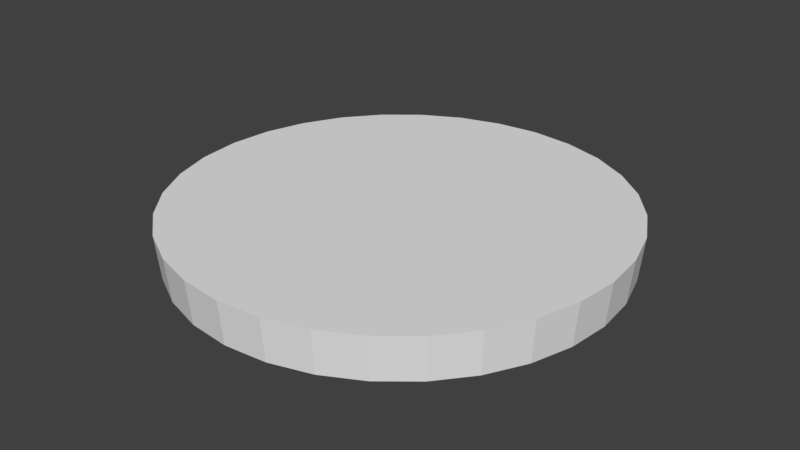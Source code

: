 # Source: dial.blend  (saved by Blender 2.78.0; exported with 4.5.12 LTS)
import bpy
from mathutils import Matrix  # noqa: F401  (used for matrix-valued properties, if any)

bpy.ops.wm.read_factory_settings(use_empty=True)
scene = bpy.context.scene
scene.name = 'Scene'

# ---- collections
col_collection_1 = bpy.data.collections.new('Collection 1'); scene.collection.children.link(col_collection_1)

# ---- materials (node trees are filled in below, after node groups)
mat_material_001 = bpy.data.materials.new('Material.001')
mat_material_001.alpha_threshold = 0.0
mat_material_001.use_transparent_shadow = False
mat_material_001.roughness = 0.5

# ---- material node trees

# ---- world
world_world = bpy.data.worlds.new('World'); scene.world = world_world
world_world.color = (0.05088, 0.05088, 0.05088)
world_world.use_sun_shadow = False
world_world.sun_shadow_jitter_overblur = 0.0
world_world.cycles.sampling_method = 'MANUAL'

# ---- meshes
me_sphere = bpy.data.meshes.new('Sphere')
me_sphere.from_pydata([(-0.5513, -0.3042, -0.9025), (-0.555, -0.2853, -1.098), (-0.3637, -0.2473, -0.9025), (-0.371, -0.2295, -1.098), (-0.1908, -0.1548, -0.9025), (-0.2015, -0.1389, -1.098), (-0.03925, -0.03048, -0.9025), (-0.05284, -0.01689, -1.098), (0.08511, 0.1211, -0.9025), (0.06913, 0.1317, -1.098), (0.1775, 0.2939, -0.9025), (0.1598, 0.3013, -1.098), (0.2344, 0.4815, -0.9025), (0.2156, 0.4853, -1.098), (0.2536, 0.6766, -0.9025), (0.2344, 0.6766, -1.098), (0.2344, 0.8717, -0.9025), (0.2156, 0.868, -1.098), (0.1775, 1.059, -0.9025), (0.1598, 1.052, -1.098), (0.08511, 1.232, -0.9025), (0.06913, 1.222, -1.098), (-0.03925, 1.384, -0.9025), (-0.05284, 1.37, -1.098), (-0.1908, 1.508, -0.9025), (-0.2015, 1.492, -1.098), (-0.3637, 1.601, -0.9025), (-0.371, 1.583, -1.098), (-0.5513, 1.657, -0.9025), (-0.555, 1.639, -1.098), (-0.7464, 1.677, -0.9025), (-0.7464, 1.657, -1.098), (-0.9415, 1.657, -0.9025), (-0.9377, 1.639, -1.098), (-1.129, 1.601, -0.9025), (-1.122, 1.583, -1.098), (-1.302, 1.508, -0.9025), (-1.291, 1.492, -1.098), (-1.453, 1.384, -0.9025), (-1.44, 1.37, -1.098), (-1.578, 1.232, -0.9025), (-1.562, 1.222, -1.098), (-1.67, 1.059, -0.9025), (-1.652, 1.052, -1.098), (-1.727, 0.8717, -0.9025), (-1.708, 0.868, -1.098), (-1.746, 0.6766, -0.9025), (-1.727, 0.6766, -1.098), (-1.727, 0.4815, -0.9025), (-1.708, 0.4853, -1.098), (-1.67, 0.2939, -0.9025), (-1.652, 0.3013, -1.098), (-1.578, 0.1211, -0.9025), (-1.562, 0.1317, -1.098), (-1.453, -0.03048, -0.9025), (-1.44, -0.01689, -1.098), (-1.302, -0.1548, -0.9025), (-1.291, -0.1389, -1.098), (-1.129, -0.2473, -0.9025), (-1.122, -0.2295, -1.098), (-0.9414, -0.3042, -0.9025), (-0.9377, -0.2853, -1.098), (-0.7464, -0.3234, -0.9025), (-0.7464, -0.3042, -1.098)], [], [(63, 1, 0, 62), (1, 3, 2, 0), (3, 5, 4, 2), (5, 7, 6, 4), (7, 9, 8, 6), (9, 11, 10, 8), (11, 13, 12, 10), (13, 15, 14, 12), (15, 17, 16, 14), (17, 19, 18, 16), (19, 21, 20, 18), (21, 23, 22, 20), (23, 25, 24, 22), (25, 27, 26, 24), (27, 29, 28, 26), (29, 31, 30, 28), (31, 33, 32, 30), (33, 35, 34, 32), (35, 37, 36, 34), (37, 39, 38, 36), (39, 41, 40, 38), (41, 43, 42, 40), (43, 45, 44, 42), (45, 47, 46, 44), (47, 49, 48, 46), (49, 51, 50, 48), (51, 53, 52, 50), (53, 55, 54, 52), (55, 57, 56, 54), (57, 59, 58, 56), (59, 61, 60, 58), (3, 1, 63, 61, 59, 57, 55, 53, 51, 49, 47, 45, 43, 41, 39, 37, 35, 33, 31, 29, 27, 25, 23, 21, 19, 17, 15, 13, 11, 9, 7, 5), (2, 4, 6, 8, 10, 12, 14, 16, 18, 20, 22, 24, 26, 28, 30, 32, 34, 36, 38, 40, 42, 44, 46, 48, 50, 52, 54, 56, 58, 60, 62, 0), (61, 63, 62, 60)])
_uv = me_sphere.uv_layers.new(name='UVMap')
_uv.uv.foreach_set('vector', [0.1548, 0.5067, 0.1534, 0.5546, 0.1037, 0.5536, 0.1051, 0.5049, 0.1534, 0.5546, 0.1529, 0.6033, 0.1032, 0.6033, 0.1037, 0.5536, 0.1529, 0.6033, 0.1534, 0.6512, 0.1037, 0.6521, 0.1032, 0.6033, 0.1534, 0.6512, 0.1548, 0.6962, 0.1051, 0.6981, 0.1037, 0.6521, 0.6099, 0.4974, 0.608, 0.5425, 0.5583, 0.5411, 0.5602, 0.4951, 0.608, 0.5425, 0.6071, 0.5903, 0.5574, 0.5899, 0.5583, 0.5411, 0.6071, 0.5903, 0.6071, 0.6391, 0.5574, 0.6396, 0.5574, 0.5899, 0.6071, 0.6391, 0.608, 0.6869, 0.5583, 0.6883, 0.5574, 0.6396, 0.608, 0.6869, 0.6099, 0.732, 0.5602, 0.7343, 0.5583, 0.6883, 0.5574, 0.4974, 0.5555, 0.5425, 0.5058, 0.5411, 0.5077, 0.4951, 0.5555, 0.5425, 0.5546, 0.5903, 0.5049, 0.5899, 0.5058, 0.5411, 0.5546, 0.5903, 0.5546, 0.6391, 0.5049, 0.6396, 0.5049, 0.5899, 0.5546, 0.6391, 0.5555, 0.6869, 0.5058, 0.6883, 0.5049, 0.6396, 0.5555, 0.6869, 0.5574, 0.732, 0.5077, 0.7343, 0.5058, 0.6883, 0.1032, 0.5067, 0.1018, 0.5517, 0.05209, 0.5508, 0.05352, 0.5049, 0.1018, 0.5517, 0.1013, 0.5996, 0.0516, 0.5996, 0.05209, 0.5508, 0.1013, 0.5996, 0.1018, 0.6483, 0.05209, 0.6493, 0.0516, 0.5996, 0.1018, 0.6483, 0.1032, 0.6962, 0.05352, 0.6981, 0.05209, 0.6493, 0.2055, 0.5063, 0.2045, 0.5541, 0.1548, 0.5536, 0.1558, 0.5049, 0.2045, 0.5541, 0.2045, 0.6029, 0.1548, 0.6033, 0.1548, 0.5536, 0.2045, 0.6029, 0.2055, 0.6507, 0.1558, 0.6521, 0.1548, 0.6033, 0.6615, 0.497, 0.6601, 0.5449, 0.6103, 0.5439, 0.6118, 0.4951, 0.6601, 0.5449, 0.6596, 0.5936, 0.6099, 0.5936, 0.6103, 0.5439, 0.6596, 0.5936, 0.6601, 0.6415, 0.6103, 0.6424, 0.6099, 0.5936, 0.6601, 0.6415, 0.6615, 0.6865, 0.6118, 0.6884, 0.6103, 0.6424, 0.0516, 0.5067, 0.0502, 0.5517, 0.0004838, 0.5508, 0.001917, 0.5049, 0.0502, 0.5517, 0.04972, 0.5996, 0.0, 0.5996, 0.0004838, 0.5508, 0.04972, 0.5996, 0.0502, 0.6483, 0.0004839, 0.6493, 0.0, 0.5996, 0.0502, 0.6483, 0.0516, 0.6962, 0.001917, 0.6981, 0.0004839, 0.6493, 0.2561, 0.5063, 0.2552, 0.5541, 0.2055, 0.5536, 0.2064, 0.5049, 0.2552, 0.5541, 0.2552, 0.6029, 0.2055, 0.6033, 0.2055, 0.5536, 0.9718, 0.1303, 0.9905, 0.1754, 1.0, 0.2232, 1.0, 0.272, 0.9905, 0.3198, 0.9718, 0.3648, 0.9447, 0.4054, 0.9102, 0.4399, 0.8697, 0.467, 0.8246, 0.4856, 0.7768, 0.4951, 0.728, 0.4951, 0.6802, 0.4856, 0.6352, 0.467, 0.5946, 0.4399, 0.5601, 0.4054, 0.533, 0.3648, 0.5144, 0.3198, 0.5049, 0.272, 0.5049, 0.2232, 0.5144, 0.1754, 0.533, 0.1303, 0.5601, 0.08975, 0.5946, 0.05527, 0.6352, 0.02818, 0.6802, 0.009514, 0.728, 0.0, 0.7768, 3.402e-08, 0.8246, 0.009514, 0.8697, 0.02818, 0.9102, 0.05527, 0.9447, 0.08976, 0.4761, 0.372, 0.4485, 0.4133, 0.4133, 0.4485, 0.372, 0.4761, 0.3261, 0.4951, 0.2773, 0.5049, 0.2276, 0.5049, 0.1788, 0.4951, 0.1329, 0.4761, 0.09151, 0.4485, 0.05635, 0.4133, 0.02873, 0.372, 0.009701, 0.3261, 0.0, 0.2773, 0.0, 0.2276, 0.009701, 0.1788, 0.02873, 0.1329, 0.05635, 0.09151, 0.09151, 0.05635, 0.1329, 0.02873, 0.1788, 0.009701, 0.2276, 0.0, 0.2773, 0.0, 0.3261, 0.009701, 0.372, 0.02873, 0.4133, 0.05635, 0.4485, 0.09151, 0.4761, 0.1329, 0.4951, 0.1788, 0.5049, 0.2276, 0.5049, 0.2773, 0.4951, 0.3261, 0.2552, 0.6029, 0.2561, 0.6507, 0.2064, 0.6521, 0.2055, 0.6033])
me_sphere.materials.append(mat_material_001)
me_sphere.use_remesh_preserve_volume = False
me_sphere.use_remesh_preserve_attributes = False
me_sphere.use_mirror_vertex_groups = False
me_sphere.update()

# ---- objects
ob_sphere = bpy.data.objects.new('Sphere', me_sphere)

# ---- transforms, parenting, visibility, modifiers, constraints
ob_sphere.location = (0.7464, -0.6766, 1.0)
ob_sphere.lineart.crease_threshold = 0.0

# ---- collection membership
col_collection_1.objects.link(ob_sphere)

# ---- scene / render settings (as saved in the file)
scene.frame_start = 1; scene.frame_end = 250; scene.frame_set(1)
scene.render.engine = 'BLENDER_EEVEE_NEXT'
scene.render.resolution_percentage = 50
scene.render.dither_intensity = 0.0
scene.cycles.use_denoising = False
scene.cycles.samples = 128
scene.cycles.sampling_pattern = 'TABULATED_SOBOL'
scene.cycles.light_sampling_threshold = 0.0
scene.cycles.use_adaptive_sampling = False
scene.cycles.use_light_tree = False
scene.cycles.blur_glossy = 0.0
scene.cycles.sample_clamp_indirect = 0.0
scene.view_settings.view_transform = 'Standard'
bpy.context.view_layer.update()

# ---- added for rendering (the .blend has no active camera and no usable light): camera, sun
cam_auto = bpy.data.cameras.new('AutoCamera')
cam_auto.lens = 50.0
cam_auto.sensor_width = 36.0
cam_auto.clip_end = 1000.0
ob_auto_camera = bpy.data.objects.new('AutoCamera', cam_auto)
scene.collection.objects.link(ob_auto_camera)
ob_auto_camera.location = (2.62315, -3.14778, 2.09852)
ob_auto_camera.rotation_euler = (1.09748, -7.21219e-08, 0.694738)
scene.camera = ob_auto_camera
light_auto_sun = bpy.data.lights.new('AutoSun', 'SUN')
light_auto_sun.energy = 3.0
light_auto_sun.angle = 0.0523599
ob_auto_sun = bpy.data.objects.new('AutoSun', light_auto_sun)
scene.collection.objects.link(ob_auto_sun)
ob_auto_sun.rotation_euler = (0.872665, 0.174533, 0.523599)
bpy.context.view_layer.update()
